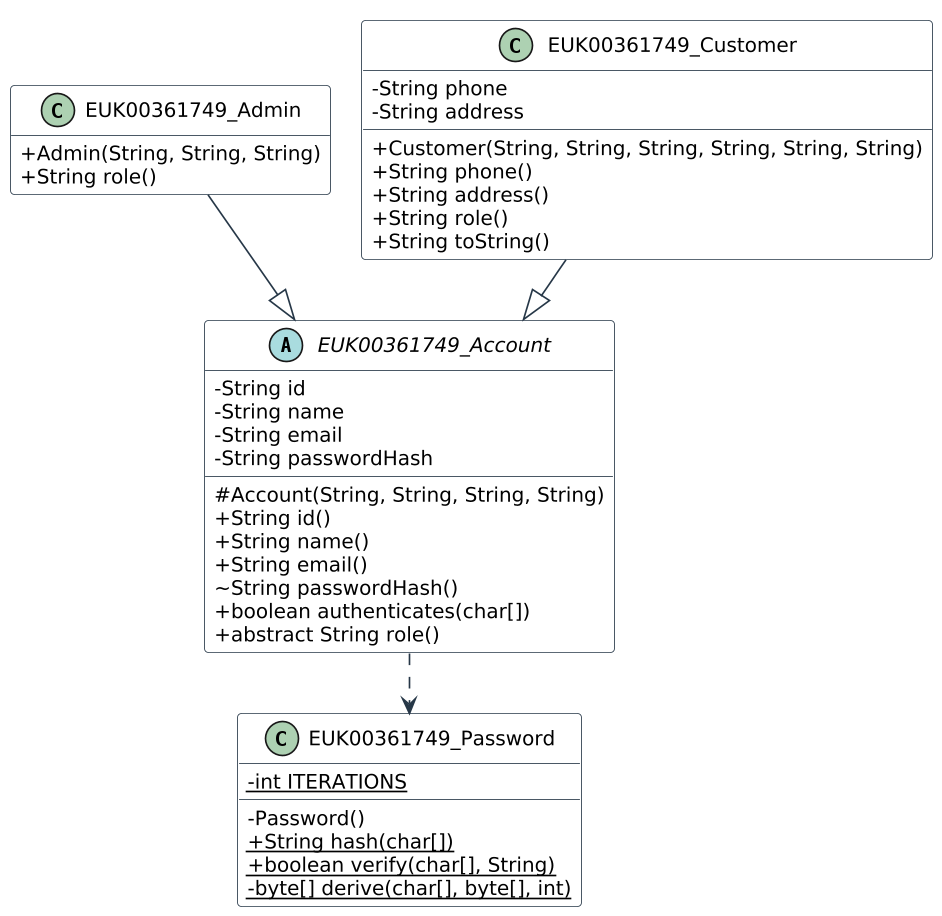

The diagram above was rendered by PlantUML. Its source (embedded in the PNG):
@startuml
!pragma layout smetana
skinparam dpi 160
skinparam shadowing false
skinparam classAttributeIconSize 0
skinparam defaultFontName DejaVu Sans
skinparam defaultFontSize 12
skinparam classBackgroundColor #FFFFFF
skinparam classBorderColor #263747
skinparam ArrowColor #263747
hide empty members
abstract class EUK00361749_Account {
 - String id
 - String name
 - String email
 - String passwordHash
 # Account(String, String, String, String)
 + String id()
 + String name()
 + String email()
 ~ String passwordHash()
 + boolean authenticates(char[])
 + abstract String role()
}

class EUK00361749_Admin {
 + Admin(String, String, String)
 + String role()
}

class EUK00361749_Customer {
 - String phone
 - String address
 + Customer(String, String, String, String, String, String)
 + String phone()
 + String address()
 + String role()
 + String toString()
}

class EUK00361749_Password {
 - {static} int ITERATIONS
 - Password()
 + {static} String hash(char[])
 + {static} boolean verify(char[], String)
 - {static} byte[] derive(char[], byte[], int)
}

EUK00361749_Admin --|> EUK00361749_Account
EUK00361749_Customer --|> EUK00361749_Account
EUK00361749_Account ..> EUK00361749_Password
@enduml